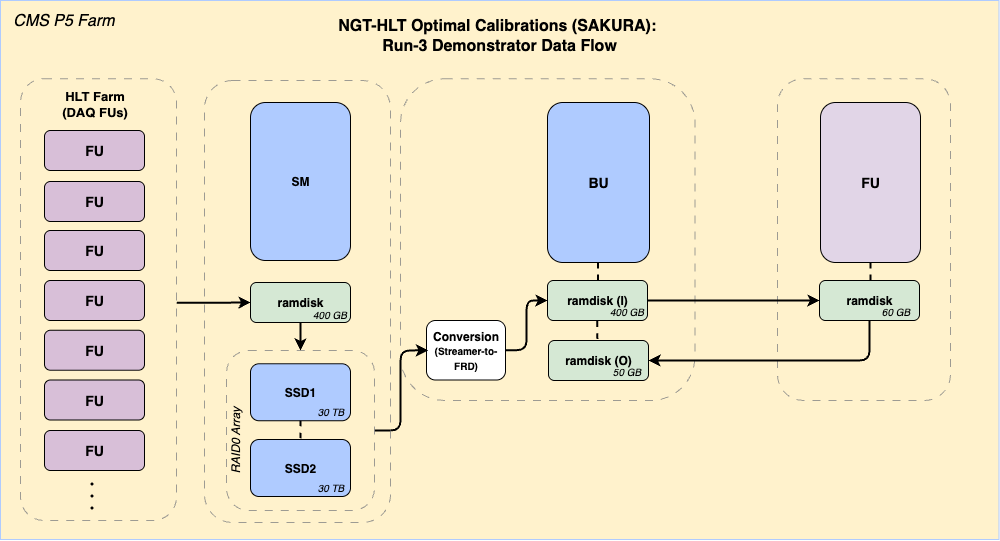

The diagram above was exported from draw.io. Its source (the exported page's mxGraphModel, read from the mxfile embedded in the PNG):
<mxGraphModel dx="-475" dy="736" grid="1" gridSize="10" guides="1" tooltips="1" connect="1" arrows="1" fold="1" page="1" pageScale="1" pageWidth="827" pageHeight="1169" math="0" shadow="0">
  <root>
    <mxCell id="0" />
    <mxCell id="1" parent="0" />
    <mxCell id="VBnaeW3tyLs_7LWYnNDS-3" value="" style="group" vertex="1" connectable="0" parent="1">
      <mxGeometry x="1860" y="240" width="998.5" height="539" as="geometry" />
    </mxCell>
    <mxCell id="nVbvLBho-aKDMSMwRuIr-5" value="" style="edgeStyle=orthogonalEdgeStyle;rounded=1;orthogonalLoop=1;jettySize=auto;html=1;strokeColor=default;strokeWidth=2;curved=0;endArrow=none;endFill=1;spacingTop=0;exitX=0.5;exitY=1;exitDx=0;exitDy=0;startArrow=none;startFill=0;dashed=1;entryX=0.5;entryY=0;entryDx=0;entryDy=0;" parent="VBnaeW3tyLs_7LWYnNDS-3" edge="1">
      <mxGeometry relative="1" as="geometry">
        <mxPoint x="220" y="182" as="sourcePoint" />
        <mxPoint x="220" y="204" as="targetPoint" />
        <Array as="points">
          <mxPoint x="220" y="192" />
          <mxPoint x="220" y="192" />
        </Array>
      </mxGeometry>
    </mxCell>
    <mxCell id="2xcq_pXlM-XG_0S8qXP4-2" value="" style="rounded=1;whiteSpace=wrap;html=1;fillColor=none;dashed=1;dashPattern=8 8;opacity=80;strokeColor=#858585;container=0;" parent="VBnaeW3tyLs_7LWYnNDS-3" vertex="1">
      <mxGeometry x="14" y="81.75" width="186" height="442" as="geometry" />
    </mxCell>
    <mxCell id="wa49Pn-pvh2bLljwLHad-9" value="" style="rounded=0;whiteSpace=wrap;html=1;fillColor=#FFF2CC;strokeColor=light-dark(#afcbff, #5c79a3);fillStyle=solid;container=0;" parent="VBnaeW3tyLs_7LWYnNDS-3" vertex="1">
      <mxGeometry width="998.5" height="539" as="geometry" />
    </mxCell>
    <mxCell id="x_ykKYG2ymdTlrO0Z5TY-57" value="&lt;b&gt;ramdisk&lt;/b&gt;" style="rounded=1;whiteSpace=wrap;html=1;rotation=0;fillColor=#d5e8d4;strokeColor=#000000;container=0;" parent="VBnaeW3tyLs_7LWYnNDS-3" vertex="1">
      <mxGeometry x="819" y="280" width="100" height="40" as="geometry" />
    </mxCell>
    <mxCell id="x_ykKYG2ymdTlrO0Z5TY-62" value="" style="rounded=1;whiteSpace=wrap;html=1;fillColor=none;dashed=1;dashPattern=8 8;opacity=80;strokeColor=#858585;container=0;" parent="VBnaeW3tyLs_7LWYnNDS-3" vertex="1">
      <mxGeometry x="777" y="78.25" width="173" height="321.75" as="geometry" />
    </mxCell>
    <mxCell id="x_ykKYG2ymdTlrO0Z5TY-61" value="" style="rounded=1;whiteSpace=wrap;html=1;fillColor=none;dashed=1;dashPattern=8 8;opacity=80;strokeColor=#858585;container=0;" parent="VBnaeW3tyLs_7LWYnNDS-3" vertex="1">
      <mxGeometry x="400" y="78.25" width="294.5" height="321.75" as="geometry" />
    </mxCell>
    <mxCell id="-1vVAZZULqZGSlAczmIT-1" value="&lt;i&gt;CMS P5 Farm&lt;/i&gt;" style="text;html=1;align=center;verticalAlign=middle;resizable=0;points=[];autosize=1;strokeColor=none;fillColor=none;fontSize=16;container=0;" parent="VBnaeW3tyLs_7LWYnNDS-3" vertex="1">
      <mxGeometry x="2.6950067476382173" y="5" width="120" height="30" as="geometry" />
    </mxCell>
    <mxCell id="iU1aODgmRw8-L7eTGCvN-4" value="&lt;b&gt;&lt;font&gt;Conversion&lt;/font&gt;&lt;/b&gt;&lt;div&gt;&lt;b&gt;&lt;font style=&quot;font-size: 10px;&quot;&gt;(Streamer-to-&lt;br&gt;FRD)&lt;/font&gt;&lt;/b&gt;&lt;/div&gt;" style="rounded=1;whiteSpace=wrap;html=1;align=center;container=0;" parent="VBnaeW3tyLs_7LWYnNDS-3" vertex="1">
      <mxGeometry x="258" y="146.25" width="79" height="59.5" as="geometry" />
    </mxCell>
    <mxCell id="WGdXT72n8x7lZ6ZxNEnB-11" value="&lt;div&gt;&lt;b style=&quot;background-color: transparent; color: light-dark(rgb(0, 0, 0), rgb(255, 255, 255));&quot;&gt;&lt;font&gt;SM&lt;/font&gt;&lt;/b&gt;&lt;/div&gt;" style="rounded=1;whiteSpace=wrap;html=1;rotation=0;fillColor=light-dark(#afcbff, #1d293b);strokeColor=light-dark(#000000,#5C79A3);container=0;" parent="VBnaeW3tyLs_7LWYnNDS-3" vertex="1">
      <mxGeometry x="250" y="102" width="100" height="158" as="geometry" />
    </mxCell>
    <mxCell id="iU1aODgmRw8-L7eTGCvN-7" value="" style="edgeStyle=orthogonalEdgeStyle;rounded=1;orthogonalLoop=1;jettySize=auto;html=1;strokeColor=default;strokeWidth=2;curved=0;endArrow=classic;endFill=1;spacingTop=0;exitX=1;exitY=0.5;exitDx=0;exitDy=0;entryX=0;entryY=0.5;entryDx=0;entryDy=0;" parent="VBnaeW3tyLs_7LWYnNDS-3" source="x_ykKYG2ymdTlrO0Z5TY-38" target="x_ykKYG2ymdTlrO0Z5TY-57" edge="1">
      <mxGeometry relative="1" as="geometry">
        <mxPoint x="660" y="412" as="sourcePoint" />
        <mxPoint x="650" y="381.5" as="targetPoint" />
      </mxGeometry>
    </mxCell>
    <mxCell id="x_ykKYG2ymdTlrO0Z5TY-19" value="" style="edgeStyle=orthogonalEdgeStyle;rounded=1;orthogonalLoop=1;jettySize=auto;html=1;strokeColor=default;strokeWidth=2;curved=0;endArrow=classic;endFill=1;spacingTop=0;entryX=0.5;entryY=0;entryDx=0;entryDy=0;exitX=0.5;exitY=1;exitDx=0;exitDy=0;" parent="VBnaeW3tyLs_7LWYnNDS-3" source="x_ykKYG2ymdTlrO0Z5TY-2" target="x_ykKYG2ymdTlrO0Z5TY-16" edge="1">
      <mxGeometry relative="1" as="geometry">
        <mxPoint x="284" y="322" as="sourcePoint" />
        <mxPoint x="421" y="322" as="targetPoint" />
      </mxGeometry>
    </mxCell>
    <mxCell id="wa49Pn-pvh2bLljwLHad-33" value="&lt;font&gt;NGT-HLT Optimal Calibrations (SAKURA):&amp;nbsp;&lt;/font&gt;&lt;div&gt;&lt;font&gt;Run-3 Demonstrator Data Flow&lt;/font&gt;&lt;/div&gt;" style="text;html=1;strokeColor=none;fillColor=none;align=center;verticalAlign=middle;whiteSpace=wrap;rounded=0;fontSize=16;fontStyle=1;container=0;" parent="VBnaeW3tyLs_7LWYnNDS-3" vertex="1">
      <mxGeometry x="334.25" y="20" width="330" height="30" as="geometry" />
    </mxCell>
    <mxCell id="x_ykKYG2ymdTlrO0Z5TY-52" value="&lt;b&gt;&lt;font&gt;Conversion&lt;/font&gt;&lt;/b&gt;&lt;div&gt;&lt;b&gt;&lt;font style=&quot;font-size: 10px;&quot;&gt;(Streamer-to-&lt;br&gt;FRD)&lt;/font&gt;&lt;/b&gt;&lt;/div&gt;" style="rounded=1;whiteSpace=wrap;html=1;align=center;container=0;" parent="VBnaeW3tyLs_7LWYnNDS-3" vertex="1">
      <mxGeometry x="426" y="320" width="79" height="59.5" as="geometry" />
    </mxCell>
    <mxCell id="x_ykKYG2ymdTlrO0Z5TY-53" value="" style="edgeStyle=orthogonalEdgeStyle;rounded=1;orthogonalLoop=1;jettySize=auto;html=1;strokeColor=default;strokeWidth=2;curved=0;endArrow=classic;endFill=1;spacingTop=0;exitX=1;exitY=0.5;exitDx=0;exitDy=0;entryX=0.019;entryY=0.502;entryDx=0;entryDy=0;entryPerimeter=0;" parent="VBnaeW3tyLs_7LWYnNDS-3" source="x_ykKYG2ymdTlrO0Z5TY-16" target="x_ykKYG2ymdTlrO0Z5TY-52" edge="1">
      <mxGeometry relative="1" as="geometry">
        <mxPoint x="470" y="480" as="sourcePoint" />
        <mxPoint x="390" y="430" as="targetPoint" />
      </mxGeometry>
    </mxCell>
    <mxCell id="hIWg0OG6KV_40AornxaS-19" value="" style="edgeStyle=orthogonalEdgeStyle;rounded=1;orthogonalLoop=1;jettySize=auto;html=1;strokeColor=default;strokeWidth=2;curved=0;endArrow=classic;endFill=1;spacingTop=0;entryX=0;entryY=0.5;entryDx=0;entryDy=0;exitX=1;exitY=0.5;exitDx=0;exitDy=0;" parent="VBnaeW3tyLs_7LWYnNDS-3" source="x_ykKYG2ymdTlrO0Z5TY-52" target="x_ykKYG2ymdTlrO0Z5TY-38" edge="1">
      <mxGeometry relative="1" as="geometry">
        <mxPoint x="473.42999999999984" y="412.78" as="sourcePoint" />
        <mxPoint x="511.42999999999984" y="412.78" as="targetPoint" />
      </mxGeometry>
    </mxCell>
    <mxCell id="x_ykKYG2ymdTlrO0Z5TY-59" value="&lt;div&gt;&lt;b style=&quot;font-size: 14px; background-color: transparent; color: light-dark(rgb(0, 0, 0), rgb(255, 255, 255));&quot;&gt;FU&lt;/b&gt;&lt;/div&gt;" style="rounded=1;whiteSpace=wrap;html=1;rotation=0;fillColor=#e1d5e7;strokeColor=#000000;container=0;" parent="VBnaeW3tyLs_7LWYnNDS-3" vertex="1">
      <mxGeometry x="820" y="102" width="100" height="160" as="geometry" />
    </mxCell>
    <mxCell id="x_ykKYG2ymdTlrO0Z5TY-60" value="" style="edgeStyle=orthogonalEdgeStyle;rounded=1;orthogonalLoop=1;jettySize=auto;html=1;strokeColor=default;strokeWidth=2;curved=0;endArrow=classic;endFill=1;spacingTop=0;exitX=0.5;exitY=1;exitDx=0;exitDy=0;entryX=1;entryY=0.5;entryDx=0;entryDy=0;" parent="VBnaeW3tyLs_7LWYnNDS-3" source="x_ykKYG2ymdTlrO0Z5TY-57" target="x_ykKYG2ymdTlrO0Z5TY-41" edge="1">
      <mxGeometry relative="1" as="geometry">
        <mxPoint x="764" y="385.5" as="sourcePoint" />
        <mxPoint x="933" y="385.5" as="targetPoint" />
      </mxGeometry>
    </mxCell>
    <mxCell id="nVbvLBho-aKDMSMwRuIr-3" value="" style="edgeStyle=orthogonalEdgeStyle;rounded=1;orthogonalLoop=1;jettySize=auto;html=1;strokeColor=default;strokeWidth=2;curved=0;endArrow=none;endFill=1;spacingTop=0;exitX=0.5;exitY=1;exitDx=0;exitDy=0;startArrow=none;startFill=0;dashed=1;entryX=0.5;entryY=0;entryDx=0;entryDy=0;" parent="VBnaeW3tyLs_7LWYnNDS-3" edge="1">
      <mxGeometry relative="1" as="geometry">
        <mxPoint x="597.46" y="262" as="sourcePoint" />
        <mxPoint x="597.46" y="284" as="targetPoint" />
        <Array as="points" />
      </mxGeometry>
    </mxCell>
    <mxCell id="nVbvLBho-aKDMSMwRuIr-4" value="" style="edgeStyle=orthogonalEdgeStyle;rounded=1;orthogonalLoop=1;jettySize=auto;html=1;strokeColor=default;strokeWidth=2;curved=0;endArrow=none;endFill=1;spacingTop=0;exitX=0.5;exitY=1;exitDx=0;exitDy=0;startArrow=none;startFill=0;dashed=1;entryX=0.5;entryY=0;entryDx=0;entryDy=0;" parent="VBnaeW3tyLs_7LWYnNDS-3" edge="1">
      <mxGeometry relative="1" as="geometry">
        <mxPoint x="869.9200000000001" y="262" as="sourcePoint" />
        <mxPoint x="869.9200000000001" y="284" as="targetPoint" />
        <Array as="points" />
      </mxGeometry>
    </mxCell>
    <mxCell id="2xcq_pXlM-XG_0S8qXP4-1" value="&lt;div&gt;&lt;span style=&quot;font-size: 14px;&quot;&gt;&lt;b&gt;FU&lt;/b&gt;&lt;/span&gt;&lt;/div&gt;" style="rounded=1;whiteSpace=wrap;html=1;rotation=0;fillColor=#D8BFD8;fontColor=default;strokeColor=default;container=0;" parent="VBnaeW3tyLs_7LWYnNDS-3" vertex="1">
      <mxGeometry x="44" y="130" width="100" height="40" as="geometry" />
    </mxCell>
    <mxCell id="2xcq_pXlM-XG_0S8qXP4-3" value="&lt;font&gt;&lt;b&gt;HLT Farm&lt;/b&gt;&lt;/font&gt;&lt;div&gt;&lt;font&gt;&lt;b&gt;(DAQ FUs)&lt;/b&gt;&lt;/font&gt;&lt;/div&gt;" style="text;html=1;align=center;verticalAlign=middle;resizable=0;points=[];autosize=1;strokeColor=none;fillColor=none;fontSize=13;rotation=0;container=0;" parent="VBnaeW3tyLs_7LWYnNDS-3" vertex="1">
      <mxGeometry x="49" y="83.25" width="90" height="40" as="geometry" />
    </mxCell>
    <mxCell id="2xcq_pXlM-XG_0S8qXP4-7" value="&lt;div&gt;&lt;span style=&quot;font-size: 14px;&quot;&gt;&lt;b&gt;FU&lt;/b&gt;&lt;/span&gt;&lt;/div&gt;" style="rounded=1;whiteSpace=wrap;html=1;rotation=0;fillColor=#D8BFD8;fontColor=default;strokeColor=default;container=0;" parent="VBnaeW3tyLs_7LWYnNDS-3" vertex="1">
      <mxGeometry x="44" y="181" width="100" height="40" as="geometry" />
    </mxCell>
    <mxCell id="2xcq_pXlM-XG_0S8qXP4-9" value="&lt;div&gt;&lt;span style=&quot;font-size: 14px;&quot;&gt;&lt;b&gt;FU&lt;/b&gt;&lt;/span&gt;&lt;/div&gt;" style="rounded=1;whiteSpace=wrap;html=1;rotation=0;fillColor=#D8BFD8;fontColor=default;strokeColor=default;container=0;" parent="VBnaeW3tyLs_7LWYnNDS-3" vertex="1">
      <mxGeometry x="44" y="230" width="100" height="40" as="geometry" />
    </mxCell>
    <mxCell id="2xcq_pXlM-XG_0S8qXP4-10" value="&lt;div&gt;&lt;span style=&quot;font-size: 14px;&quot;&gt;&lt;b&gt;FU&lt;/b&gt;&lt;/span&gt;&lt;/div&gt;" style="rounded=1;whiteSpace=wrap;html=1;rotation=0;fillColor=#D8BFD8;fontColor=default;strokeColor=default;container=0;" parent="VBnaeW3tyLs_7LWYnNDS-3" vertex="1">
      <mxGeometry x="44" y="280" width="100" height="40" as="geometry" />
    </mxCell>
    <mxCell id="2xcq_pXlM-XG_0S8qXP4-11" value="&lt;div&gt;&lt;span style=&quot;font-size: 14px;&quot;&gt;&lt;b&gt;FU&lt;/b&gt;&lt;/span&gt;&lt;/div&gt;" style="rounded=1;whiteSpace=wrap;html=1;rotation=0;fillColor=#D8BFD8;fontColor=default;strokeColor=default;container=0;" parent="VBnaeW3tyLs_7LWYnNDS-3" vertex="1">
      <mxGeometry x="44" y="329.75" width="100" height="40" as="geometry" />
    </mxCell>
    <mxCell id="2xcq_pXlM-XG_0S8qXP4-12" value="&lt;div&gt;&lt;span style=&quot;font-size: 14px;&quot;&gt;&lt;b&gt;FU&lt;/b&gt;&lt;/span&gt;&lt;/div&gt;" style="rounded=1;whiteSpace=wrap;html=1;rotation=0;fillColor=#D8BFD8;fontColor=default;strokeColor=default;container=0;" parent="VBnaeW3tyLs_7LWYnNDS-3" vertex="1">
      <mxGeometry x="44" y="379.5" width="100" height="40" as="geometry" />
    </mxCell>
    <mxCell id="2xcq_pXlM-XG_0S8qXP4-67" value="&lt;div&gt;&lt;span style=&quot;font-size: 14px;&quot;&gt;&lt;b&gt;FU&lt;/b&gt;&lt;/span&gt;&lt;/div&gt;" style="rounded=1;whiteSpace=wrap;html=1;rotation=0;fillColor=#D8BFD8;fontColor=default;strokeColor=default;container=0;" parent="VBnaeW3tyLs_7LWYnNDS-3" vertex="1">
      <mxGeometry x="44" y="430" width="100" height="40" as="geometry" />
    </mxCell>
    <mxCell id="2xcq_pXlM-XG_0S8qXP4-70" value="&lt;ul&gt;&lt;li&gt;&amp;nbsp;&lt;/li&gt;&lt;li&gt;&amp;nbsp;&lt;/li&gt;&lt;li&gt;&lt;br&gt;&lt;/li&gt;&lt;/ul&gt;" style="text;html=1;strokeColor=none;fillColor=none;align=center;verticalAlign=middle;whiteSpace=wrap;rounded=0;fontSize=10;fontStyle=1;container=0;" parent="VBnaeW3tyLs_7LWYnNDS-3" vertex="1">
      <mxGeometry x="74" y="478" width="20" height="30" as="geometry" />
    </mxCell>
    <mxCell id="2xcq_pXlM-XG_0S8qXP4-69" value="" style="rounded=1;whiteSpace=wrap;html=1;fillColor=none;dashed=1;dashPattern=8 8;opacity=80;strokeColor=#858585;container=0;" parent="VBnaeW3tyLs_7LWYnNDS-3" vertex="1">
      <mxGeometry x="20" y="78.25" width="156" height="441.75" as="geometry" />
    </mxCell>
    <mxCell id="x_ykKYG2ymdTlrO0Z5TY-18" value="" style="edgeStyle=orthogonalEdgeStyle;rounded=1;orthogonalLoop=1;jettySize=auto;html=1;strokeColor=default;strokeWidth=2;curved=0;endArrow=classic;endFill=1;spacingTop=0;entryX=0;entryY=0.5;entryDx=0;entryDy=0;exitX=1.001;exitY=0.507;exitDx=0;exitDy=0;exitPerimeter=0;" parent="VBnaeW3tyLs_7LWYnNDS-3" source="2xcq_pXlM-XG_0S8qXP4-69" target="x_ykKYG2ymdTlrO0Z5TY-2" edge="1">
      <mxGeometry relative="1" as="geometry">
        <mxPoint x="160" y="310" as="sourcePoint" />
        <mxPoint x="270" y="178.5" as="targetPoint" />
      </mxGeometry>
    </mxCell>
    <mxCell id="x_ykKYG2ymdTlrO0Z5TY-2" value="&lt;b&gt;ramdisk&lt;/b&gt;" style="rounded=1;whiteSpace=wrap;html=1;rotation=0;fillColor=#d5e8d4;strokeColor=#000000;container=0;" parent="VBnaeW3tyLs_7LWYnNDS-3" vertex="1">
      <mxGeometry x="250" y="282" width="100" height="40" as="geometry" />
    </mxCell>
    <mxCell id="x_ykKYG2ymdTlrO0Z5TY-20" value="&lt;i&gt;&lt;font style=&quot;font-size: 10px;&quot;&gt;400 GB&lt;/font&gt;&lt;/i&gt;" style="text;html=1;align=center;verticalAlign=middle;resizable=0;points=[];autosize=1;strokeColor=none;fillColor=none;fontSize=16;rotation=0;container=0;" parent="VBnaeW3tyLs_7LWYnNDS-3" vertex="1">
      <mxGeometry x="299" y="297.5" width="60" height="30" as="geometry" />
    </mxCell>
    <mxCell id="WGdXT72n8x7lZ6ZxNEnB-13" value="" style="rounded=1;whiteSpace=wrap;html=1;fillColor=none;dashed=1;dashPattern=8 8;opacity=80;strokeColor=#858585;container=0;" parent="VBnaeW3tyLs_7LWYnNDS-3" vertex="1">
      <mxGeometry x="204" y="80" width="186" height="442" as="geometry" />
    </mxCell>
    <mxCell id="x_ykKYG2ymdTlrO0Z5TY-16" value="" style="rounded=1;whiteSpace=wrap;html=1;fillColor=none;dashed=1;dashPattern=8 8;opacity=80;strokeColor=#858585;container=0;" parent="VBnaeW3tyLs_7LWYnNDS-3" vertex="1">
      <mxGeometry x="226" y="350" width="148" height="160" as="geometry" />
    </mxCell>
    <mxCell id="x_ykKYG2ymdTlrO0Z5TY-17" value="&lt;i&gt;&lt;font style=&quot;font-size: 12px;&quot;&gt;RAID0 Array&lt;/font&gt;&lt;/i&gt;" style="text;html=1;align=center;verticalAlign=middle;resizable=0;points=[];autosize=1;strokeColor=none;fillColor=none;fontSize=16;rotation=-90;container=0;" parent="VBnaeW3tyLs_7LWYnNDS-3" vertex="1">
      <mxGeometry x="190" y="425.25" width="90" height="30" as="geometry" />
    </mxCell>
    <mxCell id="x_ykKYG2ymdTlrO0Z5TY-48" value="" style="edgeStyle=orthogonalEdgeStyle;rounded=1;orthogonalLoop=1;jettySize=auto;html=1;strokeColor=default;strokeWidth=2;curved=0;endArrow=none;endFill=1;spacingTop=0;exitX=0.499;exitY=0.993;exitDx=0;exitDy=0;exitPerimeter=0;entryX=0.5;entryY=0;entryDx=0;entryDy=0;startArrow=none;startFill=0;dashed=1;" parent="VBnaeW3tyLs_7LWYnNDS-3" source="x_ykKYG2ymdTlrO0Z5TY-29" target="x_ykKYG2ymdTlrO0Z5TY-15" edge="1">
      <mxGeometry relative="1" as="geometry">
        <mxPoint x="299.87000000000035" y="420.25" as="sourcePoint" />
        <mxPoint x="300.1700000000005" y="452.197" as="targetPoint" />
        <Array as="points">
          <mxPoint x="300" y="435.25" />
          <mxPoint x="300" y="435.25" />
          <mxPoint x="300" y="439.25" />
        </Array>
      </mxGeometry>
    </mxCell>
    <mxCell id="x_ykKYG2ymdTlrO0Z5TY-15" value="&lt;b&gt;SSD2&lt;/b&gt;" style="rounded=1;whiteSpace=wrap;html=1;rotation=0;fillColor=#AFCBFF;fontColor=default;strokeColor=default;container=0;" parent="VBnaeW3tyLs_7LWYnNDS-3" vertex="1">
      <mxGeometry x="250" y="439" width="100" height="57" as="geometry" />
    </mxCell>
    <mxCell id="x_ykKYG2ymdTlrO0Z5TY-23" value="&lt;i&gt;&lt;font style=&quot;font-size: 10px;&quot;&gt;30 TB&lt;/font&gt;&lt;/i&gt;" style="text;html=1;align=center;verticalAlign=middle;resizable=0;points=[];autosize=1;strokeColor=none;fillColor=none;fontSize=16;rotation=0;container=0;" parent="VBnaeW3tyLs_7LWYnNDS-3" vertex="1">
      <mxGeometry x="305" y="471" width="50" height="30" as="geometry" />
    </mxCell>
    <mxCell id="x_ykKYG2ymdTlrO0Z5TY-29" value="&lt;b&gt;SSD1&lt;/b&gt;" style="rounded=1;whiteSpace=wrap;html=1;rotation=0;fillColor=#AFCBFF;fontColor=default;strokeColor=default;container=0;" parent="VBnaeW3tyLs_7LWYnNDS-3" vertex="1">
      <mxGeometry x="250" y="363.25" width="100" height="57" as="geometry" />
    </mxCell>
    <mxCell id="x_ykKYG2ymdTlrO0Z5TY-30" value="&lt;i&gt;&lt;font style=&quot;font-size: 10px;&quot;&gt;30 TB&lt;/font&gt;&lt;/i&gt;" style="text;html=1;align=center;verticalAlign=middle;resizable=0;points=[];autosize=1;strokeColor=none;fillColor=none;fontSize=16;rotation=0;container=0;" parent="VBnaeW3tyLs_7LWYnNDS-3" vertex="1">
      <mxGeometry x="305" y="395.25" width="50" height="30" as="geometry" />
    </mxCell>
    <mxCell id="x_ykKYG2ymdTlrO0Z5TY-49" value="" style="edgeStyle=orthogonalEdgeStyle;rounded=1;orthogonalLoop=1;jettySize=auto;html=1;strokeColor=default;strokeWidth=2;curved=0;endArrow=none;endFill=1;spacingTop=0;exitX=0.498;exitY=1.011;exitDx=0;exitDy=0;exitPerimeter=0;startArrow=none;startFill=0;dashed=1;" parent="VBnaeW3tyLs_7LWYnNDS-3" source="x_ykKYG2ymdTlrO0Z5TY-38" edge="1">
      <mxGeometry relative="1" as="geometry">
        <mxPoint x="596.8499999999999" y="320" as="sourcePoint" />
        <mxPoint x="597" y="340" as="targetPoint" />
        <Array as="points">
          <mxPoint x="597" y="335" />
          <mxPoint x="597" y="335" />
        </Array>
      </mxGeometry>
    </mxCell>
    <mxCell id="WGdXT72n8x7lZ6ZxNEnB-12" value="&lt;div&gt;&lt;b style=&quot;font-size: 14px; background-color: transparent; color: light-dark(rgb(0, 0, 0), rgb(255, 255, 255));&quot;&gt;BU&lt;/b&gt;&lt;/div&gt;" style="rounded=1;whiteSpace=wrap;html=1;rotation=0;fillColor=light-dark(#afcbff, #1d293b);strokeColor=light-dark(#000000,#5C79A3);container=0;" parent="VBnaeW3tyLs_7LWYnNDS-3" vertex="1">
      <mxGeometry x="547" y="102" width="102" height="160" as="geometry" />
    </mxCell>
    <mxCell id="x_ykKYG2ymdTlrO0Z5TY-38" value="&lt;b&gt;ramdisk (I)&lt;/b&gt;" style="rounded=1;whiteSpace=wrap;html=1;rotation=0;fillColor=#d5e8d4;strokeColor=#000000;container=0;" parent="VBnaeW3tyLs_7LWYnNDS-3" vertex="1">
      <mxGeometry x="547" y="280" width="100" height="40" as="geometry" />
    </mxCell>
    <mxCell id="x_ykKYG2ymdTlrO0Z5TY-39" value="&lt;i&gt;&lt;font style=&quot;font-size: 10px;&quot;&gt;400 GB&lt;/font&gt;&lt;/i&gt;" style="text;html=1;align=center;verticalAlign=middle;resizable=0;points=[];autosize=1;strokeColor=none;fillColor=none;fontSize=16;rotation=0;container=0;" parent="VBnaeW3tyLs_7LWYnNDS-3" vertex="1">
      <mxGeometry x="596" y="295.5" width="60" height="30" as="geometry" />
    </mxCell>
    <mxCell id="x_ykKYG2ymdTlrO0Z5TY-41" value="&lt;b&gt;ramdisk (O)&lt;/b&gt;" style="rounded=1;whiteSpace=wrap;html=1;rotation=0;fillColor=#d5e8d4;strokeColor=#000000;container=0;" parent="VBnaeW3tyLs_7LWYnNDS-3" vertex="1">
      <mxGeometry x="548" y="340" width="100" height="40" as="geometry" />
    </mxCell>
    <mxCell id="x_ykKYG2ymdTlrO0Z5TY-42" value="&lt;i&gt;&lt;font style=&quot;font-size: 10px;&quot;&gt;50 GB&lt;/font&gt;&lt;/i&gt;" style="text;html=1;align=center;verticalAlign=middle;resizable=0;points=[];autosize=1;strokeColor=none;fillColor=none;fontSize=16;rotation=0;container=0;" parent="VBnaeW3tyLs_7LWYnNDS-3" vertex="1">
      <mxGeometry x="601" y="355.5" width="50" height="30" as="geometry" />
    </mxCell>
    <mxCell id="x_ykKYG2ymdTlrO0Z5TY-58" value="&lt;i&gt;&lt;font style=&quot;font-size: 10px;&quot;&gt;60 GB&lt;/font&gt;&lt;/i&gt;" style="text;html=1;align=center;verticalAlign=middle;resizable=0;points=[];autosize=1;strokeColor=none;fillColor=none;fontSize=16;rotation=0;container=0;" parent="VBnaeW3tyLs_7LWYnNDS-3" vertex="1">
      <mxGeometry x="869.5" y="295.5" width="50" height="30" as="geometry" />
    </mxCell>
  </root>
</mxGraphModel>